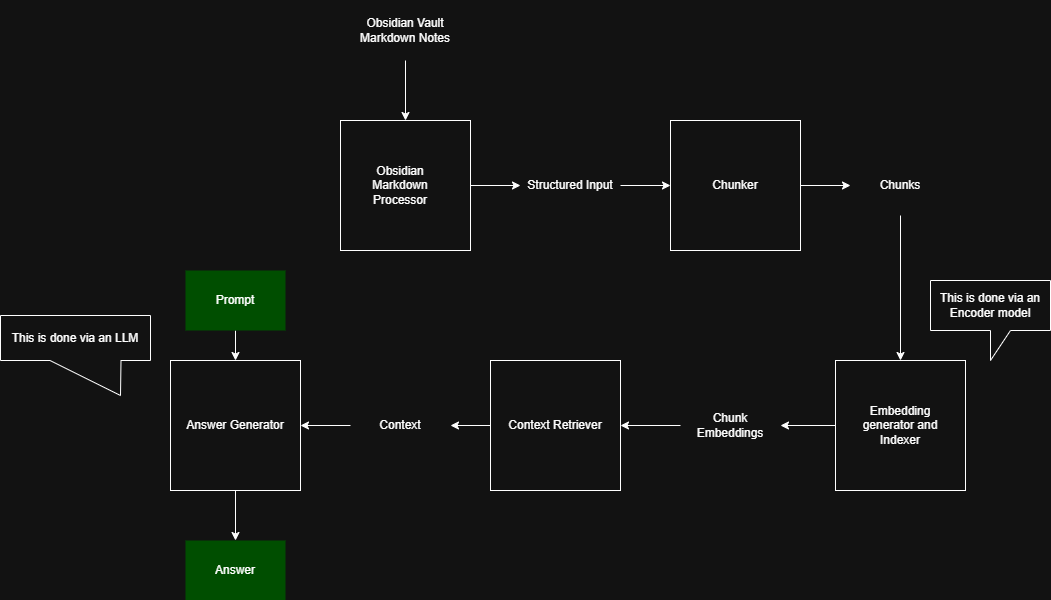

The diagram above was exported from draw.io. Its source (the exported page's mxGraphModel, read from the mxfile embedded in the PNG):
<mxGraphModel dx="2086" dy="570" grid="1" gridSize="10" guides="1" tooltips="1" connect="1" arrows="1" fold="1" page="1" pageScale="1" pageWidth="850" pageHeight="1100" math="0" shadow="0">
  <root>
    <mxCell id="0" />
    <mxCell id="1" parent="0" />
    <mxCell id="TXnst_0s-ZQ6Iyvg5Zda-7" edge="1" parent="1" source="TXnst_0s-ZQ6Iyvg5Zda-1" style="edgeStyle=orthogonalEdgeStyle;rounded=0;orthogonalLoop=1;jettySize=auto;html=1;entryX=0;entryY=0.5;entryDx=0;entryDy=0;" target="TXnst_0s-ZQ6Iyvg5Zda-6">
      <mxGeometry relative="1" as="geometry" />
    </mxCell>
    <mxCell id="TXnst_0s-ZQ6Iyvg5Zda-1" parent="1" style="whiteSpace=wrap;html=1;aspect=fixed;" value="" vertex="1">
      <mxGeometry height="130" width="130" x="80" y="160" as="geometry" />
    </mxCell>
    <mxCell id="TXnst_0s-ZQ6Iyvg5Zda-2" parent="1" style="text;html=1;whiteSpace=wrap;strokeColor=none;fillColor=none;align=center;verticalAlign=middle;rounded=0;" value="Obsidian Markdown Processor" vertex="1">
      <mxGeometry height="60" width="100" x="90" y="195" as="geometry" />
    </mxCell>
    <mxCell id="TXnst_0s-ZQ6Iyvg5Zda-5" edge="1" parent="1" source="TXnst_0s-ZQ6Iyvg5Zda-4" style="edgeStyle=orthogonalEdgeStyle;rounded=0;orthogonalLoop=1;jettySize=auto;html=1;entryX=0.5;entryY=0;entryDx=0;entryDy=0;" target="TXnst_0s-ZQ6Iyvg5Zda-1">
      <mxGeometry relative="1" as="geometry" />
    </mxCell>
    <mxCell id="TXnst_0s-ZQ6Iyvg5Zda-4" parent="1" style="text;html=1;whiteSpace=wrap;strokeColor=none;fillColor=none;align=center;verticalAlign=middle;rounded=0;" value="Obsidian Vault Markdown Notes" vertex="1">
      <mxGeometry height="60" width="100" x="95" y="40" as="geometry" />
    </mxCell>
    <mxCell id="TXnst_0s-ZQ6Iyvg5Zda-10" edge="1" parent="1" source="TXnst_0s-ZQ6Iyvg5Zda-6" style="edgeStyle=orthogonalEdgeStyle;rounded=0;orthogonalLoop=1;jettySize=auto;html=1;entryX=0;entryY=0.5;entryDx=0;entryDy=0;" target="TXnst_0s-ZQ6Iyvg5Zda-8">
      <mxGeometry relative="1" as="geometry" />
    </mxCell>
    <mxCell id="TXnst_0s-ZQ6Iyvg5Zda-6" parent="1" style="text;html=1;whiteSpace=wrap;strokeColor=none;fillColor=none;align=center;verticalAlign=middle;rounded=0;" value="Structured Input" vertex="1">
      <mxGeometry height="60" width="100" x="260" y="195" as="geometry" />
    </mxCell>
    <mxCell id="TXnst_0s-ZQ6Iyvg5Zda-13" edge="1" parent="1" source="TXnst_0s-ZQ6Iyvg5Zda-8" style="edgeStyle=orthogonalEdgeStyle;rounded=0;orthogonalLoop=1;jettySize=auto;html=1;entryX=0;entryY=0.5;entryDx=0;entryDy=0;" target="TXnst_0s-ZQ6Iyvg5Zda-11">
      <mxGeometry relative="1" as="geometry" />
    </mxCell>
    <mxCell id="TXnst_0s-ZQ6Iyvg5Zda-8" parent="1" style="whiteSpace=wrap;html=1;aspect=fixed;" value="" vertex="1">
      <mxGeometry height="130" width="130" x="410" y="160" as="geometry" />
    </mxCell>
    <mxCell id="TXnst_0s-ZQ6Iyvg5Zda-9" parent="1" style="text;html=1;whiteSpace=wrap;strokeColor=none;fillColor=none;align=center;verticalAlign=middle;rounded=0;" value="Chunker" vertex="1">
      <mxGeometry height="60" width="100" x="425" y="195" as="geometry" />
    </mxCell>
    <mxCell id="TXnst_0s-ZQ6Iyvg5Zda-16" edge="1" parent="1" source="TXnst_0s-ZQ6Iyvg5Zda-11" style="edgeStyle=orthogonalEdgeStyle;rounded=0;orthogonalLoop=1;jettySize=auto;html=1;entryX=0.5;entryY=0;entryDx=0;entryDy=0;" target="TXnst_0s-ZQ6Iyvg5Zda-14">
      <mxGeometry relative="1" as="geometry" />
    </mxCell>
    <mxCell id="TXnst_0s-ZQ6Iyvg5Zda-11" parent="1" style="text;html=1;whiteSpace=wrap;strokeColor=none;fillColor=none;align=center;verticalAlign=middle;rounded=0;" value="Chunks" vertex="1">
      <mxGeometry height="60" width="100" x="590" y="195" as="geometry" />
    </mxCell>
    <mxCell id="TXnst_0s-ZQ6Iyvg5Zda-19" edge="1" parent="1" source="TXnst_0s-ZQ6Iyvg5Zda-14" style="edgeStyle=orthogonalEdgeStyle;rounded=0;orthogonalLoop=1;jettySize=auto;html=1;entryX=1;entryY=0.5;entryDx=0;entryDy=0;" target="TXnst_0s-ZQ6Iyvg5Zda-18">
      <mxGeometry relative="1" as="geometry" />
    </mxCell>
    <mxCell id="TXnst_0s-ZQ6Iyvg5Zda-14" parent="1" style="whiteSpace=wrap;html=1;aspect=fixed;" value="" vertex="1">
      <mxGeometry height="130" width="130" x="575" y="400" as="geometry" />
    </mxCell>
    <mxCell id="TXnst_0s-ZQ6Iyvg5Zda-15" parent="1" style="text;html=1;whiteSpace=wrap;strokeColor=none;fillColor=none;align=center;verticalAlign=middle;rounded=0;" value="Embedding generator and&lt;div&gt;Indexer&lt;/div&gt;" vertex="1">
      <mxGeometry height="60" width="100" x="590" y="435" as="geometry" />
    </mxCell>
    <mxCell id="TXnst_0s-ZQ6Iyvg5Zda-17" parent="1" style="shape=callout;whiteSpace=wrap;html=1;perimeter=calloutPerimeter;" value="This is done via an Encoder model" vertex="1">
      <mxGeometry height="80" width="120" x="670" y="320" as="geometry" />
    </mxCell>
    <mxCell id="TXnst_0s-ZQ6Iyvg5Zda-22" edge="1" parent="1" source="TXnst_0s-ZQ6Iyvg5Zda-18" style="edgeStyle=orthogonalEdgeStyle;rounded=0;orthogonalLoop=1;jettySize=auto;html=1;entryX=1;entryY=0.5;entryDx=0;entryDy=0;" target="TXnst_0s-ZQ6Iyvg5Zda-20">
      <mxGeometry relative="1" as="geometry" />
    </mxCell>
    <mxCell id="TXnst_0s-ZQ6Iyvg5Zda-18" parent="1" style="text;html=1;whiteSpace=wrap;strokeColor=none;fillColor=none;align=center;verticalAlign=middle;rounded=0;" value="Chunk Embeddings" vertex="1">
      <mxGeometry height="60" width="100" x="420" y="435" as="geometry" />
    </mxCell>
    <mxCell id="TXnst_0s-ZQ6Iyvg5Zda-30" edge="1" parent="1" source="TXnst_0s-ZQ6Iyvg5Zda-20" style="edgeStyle=orthogonalEdgeStyle;rounded=0;orthogonalLoop=1;jettySize=auto;html=1;" target="TXnst_0s-ZQ6Iyvg5Zda-29">
      <mxGeometry relative="1" as="geometry" />
    </mxCell>
    <mxCell id="TXnst_0s-ZQ6Iyvg5Zda-20" parent="1" style="whiteSpace=wrap;html=1;aspect=fixed;" value="" vertex="1">
      <mxGeometry height="130" width="130" x="230" y="400" as="geometry" />
    </mxCell>
    <mxCell id="TXnst_0s-ZQ6Iyvg5Zda-21" parent="1" style="text;html=1;whiteSpace=wrap;strokeColor=none;fillColor=none;align=center;verticalAlign=middle;rounded=0;" value="Context Retriever" vertex="1">
      <mxGeometry height="60" width="100" x="245" y="435" as="geometry" />
    </mxCell>
    <mxCell id="TXnst_0s-ZQ6Iyvg5Zda-33" edge="1" parent="1" source="TXnst_0s-ZQ6Iyvg5Zda-25" style="edgeStyle=orthogonalEdgeStyle;rounded=0;orthogonalLoop=1;jettySize=auto;html=1;entryX=0.5;entryY=0;entryDx=0;entryDy=0;" target="TXnst_0s-ZQ6Iyvg5Zda-32">
      <mxGeometry relative="1" as="geometry" />
    </mxCell>
    <mxCell id="TXnst_0s-ZQ6Iyvg5Zda-25" parent="1" style="whiteSpace=wrap;html=1;aspect=fixed;" value="Answer Generator" vertex="1">
      <mxGeometry height="130" width="130" x="-90" y="400" as="geometry" />
    </mxCell>
    <mxCell id="TXnst_0s-ZQ6Iyvg5Zda-28" edge="1" parent="1" source="TXnst_0s-ZQ6Iyvg5Zda-27" style="edgeStyle=orthogonalEdgeStyle;rounded=0;orthogonalLoop=1;jettySize=auto;html=1;exitX=0.5;exitY=1;exitDx=0;exitDy=0;entryX=0.5;entryY=0;entryDx=0;entryDy=0;" target="TXnst_0s-ZQ6Iyvg5Zda-25">
      <mxGeometry relative="1" as="geometry" />
    </mxCell>
    <mxCell id="TXnst_0s-ZQ6Iyvg5Zda-27" parent="1" style="text;html=1;whiteSpace=wrap;strokeColor=none;fillColor=LightGreen;align=center;verticalAlign=middle;rounded=0;" value="Prompt" vertex="1">
      <mxGeometry height="60" width="100" x="-75" y="310" as="geometry" />
    </mxCell>
    <mxCell id="TXnst_0s-ZQ6Iyvg5Zda-31" edge="1" parent="1" source="TXnst_0s-ZQ6Iyvg5Zda-29" style="edgeStyle=orthogonalEdgeStyle;rounded=0;orthogonalLoop=1;jettySize=auto;html=1;entryX=1;entryY=0.5;entryDx=0;entryDy=0;" target="TXnst_0s-ZQ6Iyvg5Zda-25">
      <mxGeometry relative="1" as="geometry" />
    </mxCell>
    <mxCell id="TXnst_0s-ZQ6Iyvg5Zda-29" parent="1" style="text;html=1;whiteSpace=wrap;strokeColor=none;fillColor=none;align=center;verticalAlign=middle;rounded=0;" value="Context" vertex="1">
      <mxGeometry height="60" width="100" x="90" y="435" as="geometry" />
    </mxCell>
    <mxCell id="TXnst_0s-ZQ6Iyvg5Zda-32" parent="1" style="text;html=1;whiteSpace=wrap;strokeColor=none;fillColor=LightGreen;align=center;verticalAlign=middle;rounded=0;" value="Answer" vertex="1">
      <mxGeometry height="60" width="100" x="-75" y="580" as="geometry" />
    </mxCell>
    <mxCell id="TXnst_0s-ZQ6Iyvg5Zda-34" parent="1" style="shape=callout;whiteSpace=wrap;html=1;perimeter=calloutPerimeter;base=71;size=35;position=0.33;position2=0.8;" value="This is done via an LLM" vertex="1">
      <mxGeometry height="80" width="150" x="-260" y="355" as="geometry" />
    </mxCell>
  </root>
</mxGraphModel>